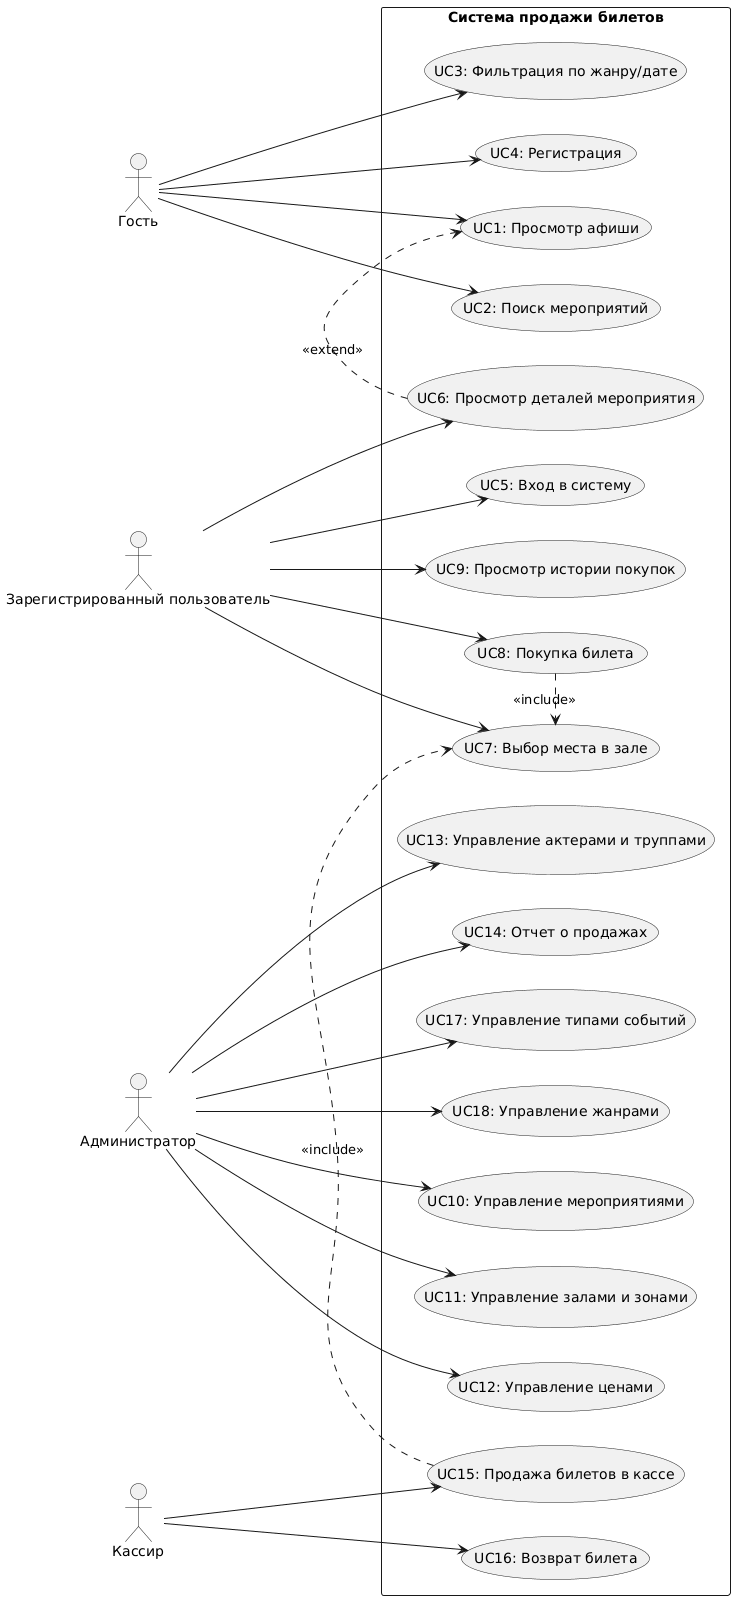

The diagram above was rendered by PlantUML. Its source (embedded in the PNG):
@startuml
left to right direction
skinparam packageStyle rectangle

actor "Гость" as guest
actor "Зарегистрированный пользователь" as user
actor "Администратор" as admin
actor "Кассир" as cashier

rectangle "Система продажи билетов" {
  
  usecase "UC1: Просмотр афиши" as UC1
  usecase "UC2: Поиск мероприятий" as UC2
  usecase "UC3: Фильтрация по жанру/дате" as UC3
  usecase "UC4: Регистрация" as UC4
  usecase "UC5: Вход в систему" as UC5
  usecase "UC6: Просмотр деталей мероприятия" as UC6
  usecase "UC7: Выбор места в зале" as UC7
  usecase "UC8: Покупка билета" as UC8
  usecase "UC9: Просмотр истории покупок" as UC9
  usecase "UC10: Управление мероприятиями" as UC10
  usecase "UC11: Управление залами и зонами" as UC11
  usecase "UC12: Управление ценами" as UC12
  usecase "UC13: Управление актерами и труппами" as UC13
  usecase "UC14: Отчет о продажах" as UC14
  usecase "UC15: Продажа билетов в кассе" as UC15
  usecase "UC16: Возврат билета" as UC16
  usecase "UC17: Управление типами событий" as UC17
  usecase "UC18: Управление жанрами" as UC18

  guest --> UC1
  guest --> UC2
  guest --> UC3
  guest --> UC4
  
  user --> UC5
  user --> UC6
  user --> UC7
  user --> UC8
  user --> UC9
  
  admin --> UC10
  admin --> UC11
  admin --> UC12
  admin --> UC13
  admin --> UC14
  admin --> UC17
  admin --> UC18
  
  cashier --> UC15
  cashier --> UC16
  
  UC8 .> UC7 : <<include>>
  UC6 .> UC1 : <<extend>>
  UC15 .> UC7 : <<include>>
}
@enduml